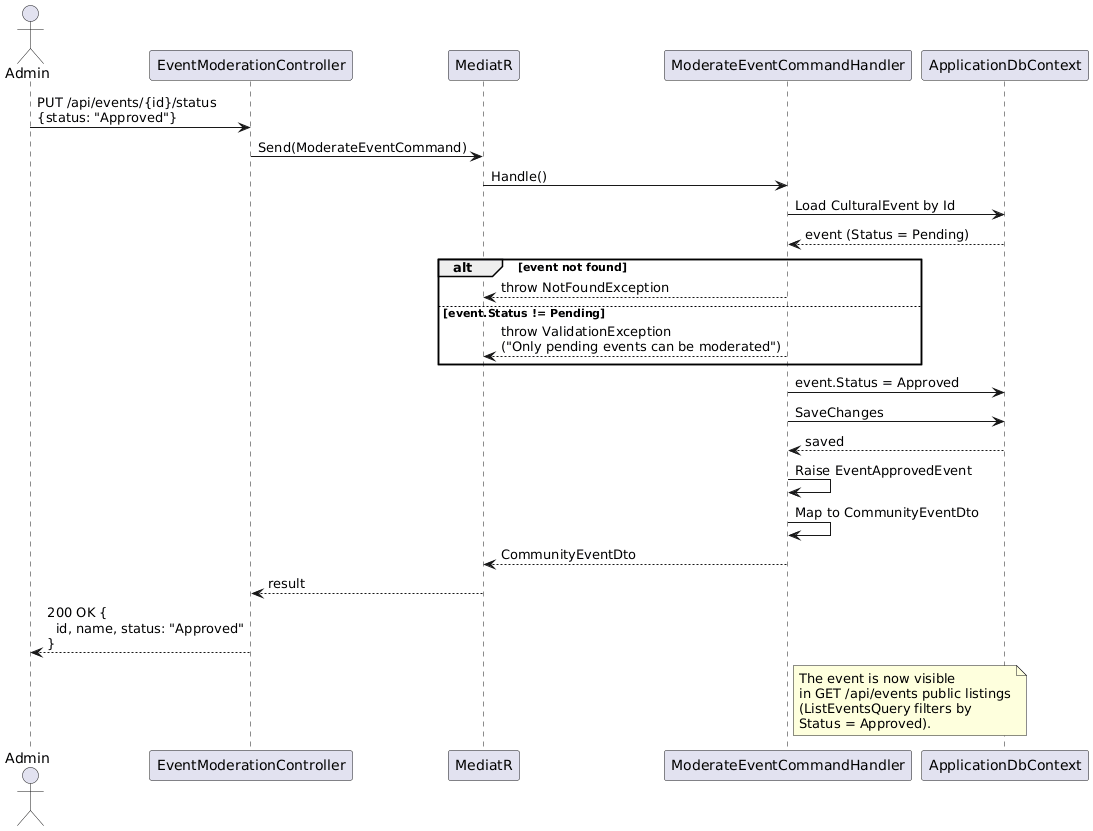

The diagram above was rendered by PlantUML. Its source (embedded in the PNG):
@startuml
actor Admin as A
participant "EventModerationController" as MC
participant "MediatR" as M
participant "ModerateEventCommandHandler" as H
participant "ApplicationDbContext" as DB

A -> MC : PUT /api/events/{id}/status\n{status: "Approved"}
MC -> M : Send(ModerateEventCommand)
M -> H : Handle()

H -> DB : Load CulturalEvent by Id
DB --> H : event (Status = Pending)

alt event not found
  H --> M : throw NotFoundException
else event.Status != Pending
  H --> M : throw ValidationException\n("Only pending events can be moderated")
end

H -> DB : event.Status = Approved
H -> DB : SaveChanges
DB --> H : saved

H -> H : Raise EventApprovedEvent

H -> H : Map to CommunityEventDto

H --> M : CommunityEventDto
M --> MC : result
MC --> A : 200 OK {\n  id, name, status: "Approved"\n}

note right of H
  The event is now visible
  in GET /api/events public listings
  (ListEventsQuery filters by
  Status = Approved).
end note
@enduml